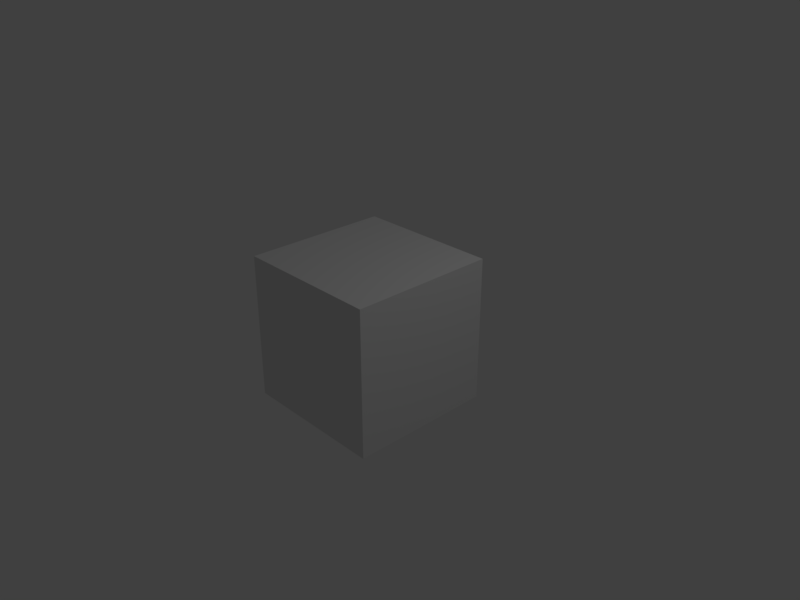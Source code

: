 # Source: Mouse.blend  (saved by Blender 2.78.5; exported with 4.5.12 LTS)
import bpy
from mathutils import Matrix  # noqa: F401  (used for matrix-valued properties, if any)

bpy.ops.wm.read_factory_settings(use_empty=True)
scene = bpy.context.scene
scene.name = 'Scene'

# ---- collections
col_collection_1 = bpy.data.collections.new('Collection 1'); scene.collection.children.link(col_collection_1)

# ---- materials (node trees are filled in below, after node groups)
mat_material = bpy.data.materials.new('Material')
mat_material.alpha_threshold = 0.0
mat_material.use_transparent_shadow = False
mat_material.roughness = 0.5
mat_material.line_color = (0.0, 0.0, 0.0, 1.0)

# ---- material node trees

# ---- world
world_world = bpy.data.worlds.new('World'); scene.world = world_world
world_world.color = (0.05088, 0.05088, 0.05088)
world_world.use_sun_shadow = False
world_world.sun_shadow_jitter_overblur = 0.0
world_world.cycles.sampling_method = 'MANUAL'

# ---- cameras
cam_camera = bpy.data.cameras.new('Camera')
cam_camera.clip_end = 100.0
cam_camera.lens = 35.0
cam_camera.sensor_width = 32.0
cam_camera.sensor_height = 18.0
cam_camera.ortho_scale = 7.314
cam_camera.dof.focus_distance = 0.0
cam_camera.dof.aperture_fstop = 128.0

# ---- lights
light_lamp = bpy.data.lights.new('Lamp', 'POINT')
light_lamp.transmission_factor = 0.0
light_lamp.cutoff_distance = 30.0
light_lamp.energy = 100.0
light_lamp.shadow_buffer_clip_start = 1.001
light_lamp.shadow_soft_size = 0.1
light_lamp.shadow_maximum_resolution = 0.006
light_lamp.use_absolute_resolution = True

# ---- meshes
me_suzanne = bpy.data.meshes.new('Suzanne')
me_suzanne.from_pydata([(0.4375, -0.7656, 0.1641), (-0.4375, -0.7656, 0.1641), (0.5, -0.6875, 0.09375), (-0.5, -0.6875, 0.09375), (0.5469, -0.5781, 0.05469), (-0.5469, -0.5781, 0.05469), (0.3516, -0.6172, -0.02344), (-0.3516, -0.6172, -0.02344), (0.3516, -0.7188, 0.03125), (-0.3516, -0.7188, 0.03125), (0.3516, -0.7812, 0.1328), (-0.3516, -0.7812, 0.1328), (0.2734, -0.7969, 0.1641), (-0.2734, -0.7969, 0.1641), (0.2031, -0.7422, 0.09375), (-0.2031, -0.7422, 0.09375), (0.1562, -0.6484, 0.05469), (-0.1562, -0.6484, 0.05469), (0.07812, -0.6562, 0.2422), (-0.07812, -0.6562, 0.2422), (0.1406, -0.7422, 0.2422), (-0.1406, -0.7422, 0.2422), (0.2422, -0.7969, 0.2422), (-0.2422, -0.7969, 0.2422), (0.2734, -0.7969, 0.3281), (-0.2734, -0.7969, 0.3281), (0.2031, -0.7422, 0.3906), (-0.2031, -0.7422, 0.3906), (0.1562, -0.6484, 0.4375), (-0.1562, -0.6484, 0.4375), (0.3516, -0.6172, 0.5156), (-0.3516, -0.6172, 0.5156), (0.3516, -0.7188, 0.4531), (-0.3516, -0.7188, 0.4531), (0.3516, -0.7812, 0.3594), (-0.3516, -0.7812, 0.3594), (0.4375, -0.7656, 0.3281), (-0.4375, -0.7656, 0.3281), (0.5, -0.6875, 0.3906), (-0.5, -0.6875, 0.3906), (0.5469, -0.5781, 0.4375), (-0.5469, -0.5781, 0.4375), (0.625, -0.5625, 0.2422), (-0.625, -0.5625, 0.2422), (0.5625, -0.6719, 0.2422), (-0.5625, -0.6719, 0.2422), (0.4688, -0.7578, 0.2422), (-0.4688, -0.7578, 0.2422), (0.4766, -0.7734, 0.2422), (-0.4766, -0.7734, 0.2422), (0.4453, -0.7812, 0.3359), (-0.4453, -0.7812, 0.3359), (0.3516, -0.8047, 0.375), (-0.3516, -0.8047, 0.375), (0.2656, -0.8203, 0.3359), (-0.2656, -0.8203, 0.3359), (0.2266, -0.8203, 0.2422), (-0.2266, -0.8203, 0.2422), (0.2656, -0.8203, 0.1562), (-0.2656, -0.8203, 0.1562), (0.3516, -0.8281, 0.2422), (-0.3516, -0.8281, 0.2422), (0.3516, -0.8047, 0.1172), (-0.3516, -0.8047, 0.1172), (0.4453, -0.7812, 0.1562), (-0.4453, -0.7812, 0.1562), (0.0, -0.7422, 0.4297), (0.0, -0.8203, 0.3516), (0.0, -0.7344, -0.6797), (0.0, -0.7812, -0.3203), (0.0, -0.7969, -0.1875), (0.0, -0.7188, -0.7734), (0.0, -0.6016, 0.4062), (0.0, -0.5703, 0.5703), (0.0, 0.5469, 0.8984), (0.0, 0.8516, 0.5625), (0.0, 0.8281, 0.07031), (0.0, 0.3516, -0.3828), (0.2031, -0.5625, -0.1875), (-0.2031, -0.5625, -0.1875), (0.3125, -0.5703, -0.4375), (-0.3125, -0.5703, -0.4375), (0.3516, -0.5703, -0.6953), (-0.3516, -0.5703, -0.6953), (0.3672, -0.5312, -0.8906), (-0.3672, -0.5312, -0.8906), (0.3281, -0.5234, -0.9453), (-0.3281, -0.5234, -0.9453), (0.1797, -0.5547, -0.9688), (-0.1797, -0.5547, -0.9688), (0.0, -0.5781, -0.9844), (0.4375, -0.5312, -0.1406), (-0.4375, -0.5312, -0.1406), (0.6328, -0.5391, -0.03906), (-0.6328, -0.5391, -0.03906), (0.8281, -0.4453, 0.1484), (-0.8281, -0.4453, 0.1484), (0.8594, -0.5938, 0.4297), (-0.8594, -0.5938, 0.4297), (0.7109, -0.625, 0.4844), (-0.7109, -0.625, 0.4844), (0.4922, -0.6875, 0.6016), (-0.4922, -0.6875, 0.6016), (0.3203, -0.7344, 0.7578), (-0.3203, -0.7344, 0.7578), (0.1562, -0.7578, 0.7188), (-0.1562, -0.7578, 0.7188), (0.0625, -0.75, 0.4922), (-0.0625, -0.75, 0.4922), (0.1641, -0.7734, 0.4141), (-0.1641, -0.7734, 0.4141), (0.125, -0.7656, 0.3047), (-0.125, -0.7656, 0.3047), (0.2031, -0.7422, 0.09375), (-0.2031, -0.7422, 0.09375), (0.375, -0.7031, 0.01562), (-0.375, -0.7031, 0.01562), (0.4922, -0.6719, 0.0625), (-0.4922, -0.6719, 0.0625), (0.625, -0.6484, 0.1875), (-0.625, -0.6484, 0.1875), (0.6406, -0.6484, 0.2969), (-0.6406, -0.6484, 0.2969), (0.6016, -0.6641, 0.375), (-0.6016, -0.6641, 0.375), (0.4297, -0.7188, 0.4375), (-0.4297, -0.7188, 0.4375), (0.25, -0.7578, 0.4688), (-0.25, -0.7578, 0.4688), (0.0, -0.7344, -0.7656), (0.1094, -0.7344, -0.7188), (-0.1094, -0.7344, -0.7188), (0.1172, -0.7109, -0.8359), (-0.1172, -0.7109, -0.8359), (0.0625, -0.6953, -0.8828), (-0.0625, -0.6953, -0.8828), (0.0, -0.6875, -0.8906), (0.0, -0.75, -0.1953), (0.0, -0.7422, -0.1406), (0.1016, -0.7422, -0.1484), (-0.1016, -0.7422, -0.1484), (0.125, -0.75, -0.2266), (-0.125, -0.75, -0.2266), (0.08594, -0.7422, -0.2891), (-0.08594, -0.7422, -0.2891), (0.3984, -0.6719, -0.04688), (-0.3984, -0.6719, -0.04688), (0.6172, -0.625, 0.05469), (-0.6172, -0.625, 0.05469), (0.7266, -0.6016, 0.2031), (-0.7266, -0.6016, 0.2031), (0.7422, -0.6562, 0.375), (-0.7422, -0.6562, 0.375), (0.6875, -0.7266, 0.4141), (-0.6875, -0.7266, 0.4141), (0.4375, -0.7969, 0.5469), (-0.4375, -0.7969, 0.5469), (0.3125, -0.8359, 0.6406), (-0.3125, -0.8359, 0.6406), (0.2031, -0.8516, 0.6172), (-0.2031, -0.8516, 0.6172), (0.1016, -0.8438, 0.4297), (-0.1016, -0.8438, 0.4297), (0.125, -0.8125, -0.1016), (-0.125, -0.8125, -0.1016), (0.2109, -0.7109, -0.4453), (-0.2109, -0.7109, -0.4453), (0.25, -0.6875, -0.7031), (-0.25, -0.6875, -0.7031), (0.2656, -0.6641, -0.8203), (-0.2656, -0.6641, -0.8203), (0.2344, -0.6328, -0.9141), (-0.2344, -0.6328, -0.9141), (0.1641, -0.6328, -0.9297), (-0.1641, -0.6328, -0.9297), (0.0, -0.6406, -0.9453), (0.0, -0.7266, 0.04688), (0.0, -0.7656, 0.2109), (0.3281, -0.7422, 0.4766), (-0.3281, -0.7422, 0.4766), (0.1641, -0.75, 0.1406), (-0.1641, -0.75, 0.1406), (0.1328, -0.7578, 0.2109), (-0.1328, -0.7578, 0.2109), (0.1172, -0.7344, -0.6875), (-0.1172, -0.7344, -0.6875), (0.07812, -0.75, -0.4453), (-0.07812, -0.75, -0.4453), (0.0, -0.75, -0.4453), (0.0, -0.7422, -0.3281), (0.09375, -0.7812, -0.2734), (-0.09375, -0.7812, -0.2734), (0.1328, -0.7969, -0.2266), (-0.1328, -0.7969, -0.2266), (0.1094, -0.7812, -0.1328), (-0.1094, -0.7812, -0.1328), (0.03906, -0.7812, -0.125), (-0.03906, -0.7812, -0.125), (0.0, -0.8281, -0.2031), (0.04688, -0.8125, -0.1484), (-0.04688, -0.8125, -0.1484), (0.09375, -0.8125, -0.1562), (-0.09375, -0.8125, -0.1562), (0.1094, -0.8281, -0.2266), (-0.1094, -0.8281, -0.2266), (0.07812, -0.8047, -0.25), (-0.07812, -0.8047, -0.25), (0.0, -0.8047, -0.2891), (0.2578, -0.5547, -0.3125), (-0.2578, -0.5547, -0.3125), (0.1641, -0.7109, -0.2422), (-0.1641, -0.7109, -0.2422), (0.1797, -0.7109, -0.3125), (-0.1797, -0.7109, -0.3125), (0.2344, -0.5547, -0.25), (-0.2344, -0.5547, -0.25), (0.0, -0.6875, -0.875), (0.04688, -0.6875, -0.8672), (-0.04688, -0.6875, -0.8672), (0.09375, -0.7109, -0.8203), (-0.09375, -0.7109, -0.8203), (0.09375, -0.7266, -0.7422), (-0.09375, -0.7266, -0.7422), (0.0, -0.6562, -0.7812), (0.09375, -0.6641, -0.75), (-0.09375, -0.6641, -0.75), (0.09375, -0.6406, -0.8125), (-0.09375, -0.6406, -0.8125), (0.04688, -0.6328, -0.8516), (-0.04688, -0.6328, -0.8516), (0.0, -0.6328, -0.8594), (0.1719, -0.7812, 0.2188), (-0.1719, -0.7812, 0.2188), (0.1875, -0.7734, 0.1562), (-0.1875, -0.7734, 0.1562), (0.3359, -0.7578, 0.4297), (-0.3359, -0.7578, 0.4297), (0.2734, -0.7734, 0.4219), (-0.2734, -0.7734, 0.4219), (0.4219, -0.7734, 0.3984), (-0.4219, -0.7734, 0.3984), (0.5625, -0.6953, 0.3516), (-0.5625, -0.6953, 0.3516), (0.5859, -0.6875, 0.2891), (-0.5859, -0.6875, 0.2891), (0.5781, -0.6797, 0.1953), (-0.5781, -0.6797, 0.1953), (0.4766, -0.7188, 0.1016), (-0.4766, -0.7188, 0.1016), (0.375, -0.7422, 0.0625), (-0.375, -0.7422, 0.0625), (0.2266, -0.7812, 0.1094), (-0.2266, -0.7812, 0.1094), (0.1797, -0.7812, 0.2969), (-0.1797, -0.7812, 0.2969), (0.2109, -0.7812, 0.375), (-0.2109, -0.7812, 0.375), (0.2344, -0.7578, 0.3594), (-0.2344, -0.7578, 0.3594), (0.1953, -0.7578, 0.2969), (-0.1953, -0.7578, 0.2969), (0.2422, -0.7578, 0.125), (-0.2422, -0.7578, 0.125), (0.375, -0.7266, 0.08594), (-0.375, -0.7266, 0.08594), (0.4609, -0.7031, 0.1172), (-0.4609, -0.7031, 0.1172), (0.5469, -0.6719, 0.2109), (-0.5469, -0.6719, 0.2109), (0.5547, -0.6719, 0.2812), (-0.5547, -0.6719, 0.2812), (0.5312, -0.6797, 0.3359), (-0.5312, -0.6797, 0.3359), (0.4141, -0.75, 0.3906), (-0.4141, -0.75, 0.3906), (0.2812, -0.7656, 0.3984), (-0.2812, -0.7656, 0.3984), (0.3359, -0.75, 0.4062), (-0.3359, -0.75, 0.4062), (0.2031, -0.75, 0.1719), (-0.2031, -0.75, 0.1719), (0.1953, -0.75, 0.2266), (-0.1953, -0.75, 0.2266), (0.1094, -0.6094, 0.4609), (-0.1094, -0.6094, 0.4609), (0.1953, -0.6172, 0.6641), (-0.1953, -0.6172, 0.6641), (0.3359, -0.5938, 0.6875), (-0.3359, -0.5938, 0.6875), (0.4844, -0.5547, 0.5547), (-0.4844, -0.5547, 0.5547), (0.6797, -0.4922, 0.4531), (-0.6797, -0.4922, 0.4531), (0.7969, -0.4609, 0.4062), (-0.7969, -0.4609, 0.4062), (0.7734, -0.375, 0.1641), (-0.7734, -0.375, 0.1641), (0.6016, -0.4141, 0.0), (-0.6016, -0.4141, 0.0), (0.4375, -0.4688, -0.09375), (-0.4375, -0.4688, -0.09375), (0.0, -0.2891, 0.8984), (0.0, 0.07812, 0.9844), (0.0, 0.6719, -0.1953), (0.0, -0.1875, -0.4609), (0.0, -0.4609, -0.9766), (0.0, -0.3438, -0.8047), (0.0, -0.3203, -0.5703), (0.0, -0.2812, -0.4844), (0.8516, -0.05469, 0.2344), (-0.8516, -0.05469, 0.2344), (0.8594, 0.04688, 0.3203), (-0.8594, 0.04688, 0.3203), (0.7734, 0.4375, 0.2656), (-0.7734, 0.4375, 0.2656), (0.4609, 0.7031, 0.4375), (-0.4609, 0.7031, 0.4375), (0.7344, -0.07031, -0.04688), (-0.7344, -0.07031, -0.04688), (0.5938, 0.1641, -0.125), (-0.5938, 0.1641, -0.125), (0.6406, 0.4297, -0.007812), (-0.6406, 0.4297, -0.007812), (0.3359, 0.6641, 0.05469), (-0.3359, 0.6641, 0.05469), (0.2344, -0.4062, -0.3516), (-0.2344, -0.4062, -0.3516), (0.1797, -0.2578, -0.4141), (-0.1797, -0.2578, -0.4141), (0.2891, -0.3828, -0.7109), (-0.2891, -0.3828, -0.7109), (0.25, -0.3906, -0.5), (-0.25, -0.3906, -0.5), (0.3281, -0.3984, -0.9141), (-0.3281, -0.3984, -0.9141), (0.1406, -0.3672, -0.7578), (-0.1406, -0.3672, -0.7578), (0.125, -0.3594, -0.5391), (-0.125, -0.3594, -0.5391), (0.1641, -0.4375, -0.9453), (-0.1641, -0.4375, -0.9453), (0.2188, -0.4297, -0.2812), (-0.2188, -0.4297, -0.2812), (0.2109, -0.4688, -0.2266), (-0.2109, -0.4688, -0.2266), (0.2031, -0.5, -0.1719), (-0.2031, -0.5, -0.1719), (0.2109, -0.1641, -0.3906), (-0.2109, -0.1641, -0.3906), (0.2969, 0.2656, -0.3125), (-0.2969, 0.2656, -0.3125), (0.3438, 0.5391, -0.1484), (-0.3438, 0.5391, -0.1484), (0.4531, 0.3828, 0.8672), (-0.4531, 0.3828, 0.8672), (0.4531, 0.07031, 0.9297), (-0.4531, 0.07031, 0.9297), (0.4531, -0.2344, 0.8516), (-0.4531, -0.2344, 0.8516), (0.4609, -0.4297, 0.5234), (-0.4609, -0.4297, 0.5234), (0.7266, -0.3359, 0.4062), (-0.7266, -0.3359, 0.4062), (0.6328, -0.2812, 0.4531), (-0.6328, -0.2812, 0.4531), (0.6406, -0.05469, 0.7031), (-0.6406, -0.05469, 0.7031), (0.7969, -0.125, 0.5625), (-0.7969, -0.125, 0.5625), (0.7969, 0.1172, 0.6172), (-0.7969, 0.1172, 0.6172), (0.6406, 0.1953, 0.75), (-0.6406, 0.1953, 0.75), (0.6406, 0.4453, 0.6797), (-0.6406, 0.4453, 0.6797), (0.7969, 0.3594, 0.5391), (-0.7969, 0.3594, 0.5391), (0.6172, 0.5859, 0.3281), (-0.6172, 0.5859, 0.3281), (0.4844, 0.5469, 0.02344), (-0.4844, 0.5469, 0.02344), (0.8203, 0.2031, 0.3281), (-0.8203, 0.2031, 0.3281), (0.4062, -0.1484, -0.1719), (-0.4062, -0.1484, -0.1719), (0.4297, 0.2109, -0.1953), (-0.4297, 0.2109, -0.1953), (0.8906, 0.2344, 0.4062), (-0.8906, 0.2344, 0.4062), (0.7734, 0.125, -0.1406), (-0.7734, 0.125, -0.1406), (1.039, 0.3281, -0.1016), (-1.039, 0.3281, -0.1016), (1.281, 0.4297, 0.05469), (-1.281, 0.4297, 0.05469), (1.352, 0.4219, 0.3203), (-1.352, 0.4219, 0.3203), (1.234, 0.4219, 0.5078), (-1.234, 0.4219, 0.5078), (1.023, 0.3125, 0.4766), (-1.023, 0.3125, 0.4766), (1.016, 0.2891, 0.4141), (-1.016, 0.2891, 0.4141), (1.188, 0.3906, 0.4375), (-1.188, 0.3906, 0.4375), (1.266, 0.4062, 0.2891), (-1.266, 0.4062, 0.2891), (1.211, 0.4062, 0.07812), (-1.211, 0.4062, 0.07812), (1.031, 0.3047, -0.03906), (-1.031, 0.3047, -0.03906), (0.8281, 0.1328, -0.07031), (-0.8281, 0.1328, -0.07031), (0.9219, 0.2188, 0.3594), (-0.9219, 0.2188, 0.3594), (0.9453, 0.2891, 0.3047), (-0.9453, 0.2891, 0.3047), (0.8828, 0.2109, -0.02344), (-0.8828, 0.2109, -0.02344), (1.039, 0.3672, 0.0), (-1.039, 0.3672, 0.0), (1.188, 0.4453, 0.09375), (-1.188, 0.4453, 0.09375), (1.234, 0.4453, 0.25), (-1.234, 0.4453, 0.25), (1.172, 0.4375, 0.3594), (-1.172, 0.4375, 0.3594), (1.023, 0.3594, 0.3438), (-1.023, 0.3594, 0.3438), (0.8438, 0.2109, 0.2891), (-0.8438, 0.2109, 0.2891), (0.8359, 0.2734, 0.1719), (-0.8359, 0.2734, 0.1719), (0.7578, 0.2734, 0.09375), (-0.7578, 0.2734, 0.09375), (0.8203, 0.2734, 0.08594), (-0.8203, 0.2734, 0.08594), (0.8438, 0.2734, 0.01562), (-0.8438, 0.2734, 0.01562), (0.8125, 0.2734, -0.01562), (-0.8125, 0.2734, -0.01562), (0.7266, 0.07031, 0.0), (-0.7266, 0.07031, 0.0), (0.7188, 0.1719, -0.02344), (-0.7188, 0.1719, -0.02344), (0.7188, 0.1875, 0.03906), (-0.7188, 0.1875, 0.03906), (0.7969, 0.2109, 0.2031), (-0.7969, 0.2109, 0.2031), (0.8906, 0.2656, 0.2422), (-0.8906, 0.2656, 0.2422), (0.8906, 0.3203, 0.2344), (-0.8906, 0.3203, 0.2344), (0.8125, 0.3203, -0.01562), (-0.8125, 0.3203, -0.01562), (0.8516, 0.3203, 0.01562), (-0.8516, 0.3203, 0.01562), (0.8281, 0.3203, 0.07812), (-0.8281, 0.3203, 0.07812), (0.7656, 0.3203, 0.09375), (-0.7656, 0.3203, 0.09375), (0.8438, 0.3203, 0.1719), (-0.8438, 0.3203, 0.1719), (1.039, 0.4141, 0.3281), (-1.039, 0.4141, 0.3281), (1.188, 0.4844, 0.3438), (-1.188, 0.4844, 0.3438), (1.258, 0.4922, 0.2422), (-1.258, 0.4922, 0.2422), (1.211, 0.4844, 0.08594), (-1.211, 0.4844, 0.08594), (1.047, 0.4219, 0.0), (-1.047, 0.4219, 0.0), (0.8828, 0.2656, -0.01562), (-0.8828, 0.2656, -0.01562), (0.9531, 0.3438, 0.2891), (-0.9531, 0.3438, 0.2891), (0.8906, 0.3281, 0.1094), (-0.8906, 0.3281, 0.1094), (0.9375, 0.3359, 0.0625), (-0.9375, 0.3359, 0.0625), (1.0, 0.3672, 0.125), (-1.0, 0.3672, 0.125), (0.9609, 0.3516, 0.1719), (-0.9609, 0.3516, 0.1719), (1.016, 0.375, 0.2344), (-1.016, 0.375, 0.2344), (1.055, 0.3828, 0.1875), (-1.055, 0.3828, 0.1875), (1.109, 0.3906, 0.2109), (-1.109, 0.3906, 0.2109), (1.086, 0.3906, 0.2734), (-1.086, 0.3906, 0.2734), (1.023, 0.4844, 0.4375), (-1.023, 0.4844, 0.4375), (1.25, 0.5469, 0.4688), (-1.25, 0.5469, 0.4688), (1.367, 0.5, 0.2969), (-1.367, 0.5, 0.2969), (1.312, 0.5312, 0.05469), (-1.312, 0.5312, 0.05469), (1.039, 0.4922, -0.08594), (-1.039, 0.4922, -0.08594), (0.7891, 0.3281, -0.125), (-0.7891, 0.3281, -0.125), (0.8594, 0.3828, 0.3828), (-0.8594, 0.3828, 0.3828)], [], [(46, 0, 2, 44), (3, 1, 47, 45), (44, 2, 4, 42), (5, 3, 45, 43), (2, 8, 6, 4), (7, 9, 3, 5), (0, 10, 8, 2), (9, 11, 1, 3), (10, 12, 14, 8), (15, 13, 11, 9), (8, 14, 16, 6), (17, 15, 9, 7), (14, 20, 18, 16), (19, 21, 15, 17), (12, 22, 20, 14), (21, 23, 13, 15), (22, 24, 26, 20), (27, 25, 23, 21), (20, 26, 28, 18), (29, 27, 21, 19), (26, 32, 30, 28), (31, 33, 27, 29), (24, 34, 32, 26), (33, 35, 25, 27), (34, 36, 38, 32), (39, 37, 35, 33), (32, 38, 40, 30), (41, 39, 33, 31), (38, 44, 42, 40), (43, 45, 39, 41), (36, 46, 44, 38), (45, 47, 37, 39), (46, 36, 50, 48), (51, 37, 47, 49), (36, 34, 52, 50), (53, 35, 37, 51), (34, 24, 54, 52), (55, 25, 35, 53), (24, 22, 56, 54), (57, 23, 25, 55), (22, 12, 58, 56), (59, 13, 23, 57), (12, 10, 62, 58), (63, 11, 13, 59), (10, 0, 64, 62), (65, 1, 11, 63), (0, 46, 48, 64), (49, 47, 1, 65), (60, 64, 48), (49, 65, 61), (62, 64, 60), (61, 65, 63), (60, 58, 62), (63, 59, 61), (60, 56, 58), (59, 57, 61), (60, 54, 56), (57, 55, 61), (60, 52, 54), (55, 53, 61), (60, 50, 52), (53, 51, 61), (60, 48, 50), (51, 49, 61), (88, 173, 175, 90), (175, 174, 89, 90), (86, 171, 173, 88), (174, 172, 87, 89), (84, 169, 171, 86), (172, 170, 85, 87), (82, 167, 169, 84), (170, 168, 83, 85), (80, 165, 167, 82), (168, 166, 81, 83), (78, 91, 145, 163), (146, 92, 79, 164), (91, 93, 147, 145), (148, 94, 92, 146), (93, 95, 149, 147), (150, 96, 94, 148), (95, 97, 151, 149), (152, 98, 96, 150), (97, 99, 153, 151), (154, 100, 98, 152), (99, 101, 155, 153), (156, 102, 100, 154), (101, 103, 157, 155), (158, 104, 102, 156), (103, 105, 159, 157), (160, 106, 104, 158), (105, 107, 161, 159), (162, 108, 106, 160), (107, 66, 67, 161), (67, 66, 108, 162), (109, 127, 159, 161), (160, 128, 110, 162), (127, 178, 157, 159), (158, 179, 128, 160), (125, 155, 157, 178), (158, 156, 126, 179), (123, 153, 155, 125), (156, 154, 124, 126), (121, 151, 153, 123), (154, 152, 122, 124), (119, 149, 151, 121), (152, 150, 120, 122), (117, 147, 149, 119), (150, 148, 118, 120), (115, 145, 147, 117), (148, 146, 116, 118), (113, 163, 145, 115), (146, 164, 114, 116), (113, 180, 176, 163), (176, 181, 114, 164), (109, 161, 67, 111), (67, 162, 110, 112), (111, 67, 177, 182), (177, 67, 112, 183), (176, 180, 182, 177), (183, 181, 176, 177), (134, 136, 175, 173), (175, 136, 135, 174), (132, 134, 173, 171), (174, 135, 133, 172), (130, 132, 171, 169), (172, 133, 131, 170), (165, 186, 184, 167), (185, 187, 166, 168), (130, 169, 167, 184), (168, 170, 131, 185), (143, 189, 188, 186), (188, 189, 144, 187), (184, 186, 188, 68), (188, 187, 185, 68), (129, 130, 184, 68), (185, 131, 129, 68), (141, 192, 190, 143), (191, 193, 142, 144), (139, 194, 192, 141), (193, 195, 140, 142), (138, 196, 194, 139), (195, 197, 138, 140), (137, 70, 196, 138), (197, 70, 137, 138), (189, 143, 190, 69), (191, 144, 189, 69), (69, 190, 205, 207), (206, 191, 69, 207), (70, 198, 199, 196), (200, 198, 70, 197), (196, 199, 201, 194), (202, 200, 197, 195), (194, 201, 203, 192), (204, 202, 195, 193), (192, 203, 205, 190), (206, 204, 193, 191), (198, 203, 201, 199), (202, 204, 198, 200), (198, 207, 205, 203), (206, 207, 198, 204), (138, 139, 163, 176), (164, 140, 138, 176), (139, 141, 210, 163), (211, 142, 140, 164), (141, 143, 212, 210), (213, 144, 142, 211), (143, 186, 165, 212), (166, 187, 144, 213), (80, 208, 212, 165), (213, 209, 81, 166), (208, 214, 210, 212), (211, 215, 209, 213), (78, 163, 210, 214), (211, 164, 79, 215), (130, 129, 71, 221), (71, 129, 131, 222), (132, 130, 221, 219), (222, 131, 133, 220), (134, 132, 219, 217), (220, 133, 135, 218), (136, 134, 217, 216), (218, 135, 136, 216), (216, 217, 228, 230), (229, 218, 216, 230), (217, 219, 226, 228), (227, 220, 218, 229), (219, 221, 224, 226), (225, 222, 220, 227), (221, 71, 223, 224), (223, 71, 222, 225), (223, 230, 228, 224), (229, 230, 223, 225), (224, 228, 226), (227, 229, 225), (182, 180, 233, 231), (234, 181, 183, 232), (111, 182, 231, 253), (232, 183, 112, 254), (109, 111, 253, 255), (254, 112, 110, 256), (180, 113, 251, 233), (252, 114, 181, 234), (113, 115, 249, 251), (250, 116, 114, 252), (115, 117, 247, 249), (248, 118, 116, 250), (117, 119, 245, 247), (246, 120, 118, 248), (119, 121, 243, 245), (244, 122, 120, 246), (121, 123, 241, 243), (242, 124, 122, 244), (123, 125, 239, 241), (240, 126, 124, 242), (125, 178, 235, 239), (236, 179, 126, 240), (178, 127, 237, 235), (238, 128, 179, 236), (127, 109, 255, 237), (256, 110, 128, 238), (237, 255, 257, 275), (258, 256, 238, 276), (235, 237, 275, 277), (276, 238, 236, 278), (239, 235, 277, 273), (278, 236, 240, 274), (241, 239, 273, 271), (274, 240, 242, 272), (243, 241, 271, 269), (272, 242, 244, 270), (245, 243, 269, 267), (270, 244, 246, 268), (247, 245, 267, 265), (268, 246, 248, 266), (249, 247, 265, 263), (266, 248, 250, 264), (251, 249, 263, 261), (264, 250, 252, 262), (233, 251, 261, 279), (262, 252, 234, 280), (255, 253, 259, 257), (260, 254, 256, 258), (253, 231, 281, 259), (282, 232, 254, 260), (231, 233, 279, 281), (280, 234, 232, 282), (66, 107, 283, 72), (284, 108, 66, 72), (107, 105, 285, 283), (286, 106, 108, 284), (105, 103, 287, 285), (288, 104, 106, 286), (103, 101, 289, 287), (290, 102, 104, 288), (101, 99, 291, 289), (292, 100, 102, 290), (99, 97, 293, 291), (294, 98, 100, 292), (97, 95, 295, 293), (296, 96, 98, 294), (95, 93, 297, 295), (298, 94, 96, 296), (93, 91, 299, 297), (300, 92, 94, 298), (307, 308, 327, 337), (328, 308, 307, 338), (306, 307, 337, 335), (338, 307, 306, 336), (305, 306, 335, 339), (336, 306, 305, 340), (88, 90, 305, 339), (305, 90, 89, 340), (86, 88, 339, 333), (340, 89, 87, 334), (84, 86, 333, 329), (334, 87, 85, 330), (82, 84, 329, 331), (330, 85, 83, 332), (329, 335, 337, 331), (338, 336, 330, 332), (329, 333, 339, 335), (340, 334, 330, 336), (325, 331, 337, 327), (338, 332, 326, 328), (80, 82, 331, 325), (332, 83, 81, 326), (208, 341, 343, 214), (344, 342, 209, 215), (80, 325, 341, 208), (342, 326, 81, 209), (78, 214, 343, 345), (344, 215, 79, 346), (78, 345, 299, 91), (300, 346, 79, 92), (76, 323, 351, 303), (352, 324, 76, 303), (303, 351, 349, 77), (350, 352, 303, 77), (77, 349, 347, 304), (348, 350, 77, 304), (304, 347, 327, 308), (328, 348, 304, 308), (325, 327, 347, 341), (348, 328, 326, 342), (295, 297, 317, 309), (318, 298, 296, 310), (75, 315, 323, 76), (324, 316, 75, 76), (301, 357, 355, 302), (356, 358, 301, 302), (302, 355, 353, 74), (354, 356, 302, 74), (74, 353, 315, 75), (316, 354, 74, 75), (291, 293, 361, 363), (362, 294, 292, 364), (363, 361, 367, 365), (368, 362, 364, 366), (365, 367, 369, 371), (370, 368, 366, 372), (371, 369, 375, 373), (376, 370, 372, 374), (313, 377, 373, 375), (374, 378, 314, 376), (315, 353, 373, 377), (374, 354, 316, 378), (353, 355, 371, 373), (372, 356, 354, 374), (355, 357, 365, 371), (366, 358, 356, 372), (357, 359, 363, 365), (364, 360, 358, 366), (289, 291, 363, 359), (364, 292, 290, 360), (73, 359, 357, 301), (358, 360, 73, 301), (283, 285, 287, 289), (288, 286, 284, 290), (283, 289, 359, 73), (360, 290, 284, 73), (72, 283, 73), (73, 284, 72), (293, 295, 309, 361), (310, 296, 294, 362), (309, 311, 367, 361), (368, 312, 310, 362), (311, 381, 369, 367), (370, 382, 312, 368), (313, 375, 369, 381), (370, 376, 314, 382), (347, 349, 385, 383), (386, 350, 348, 384), (317, 383, 385, 319), (386, 384, 318, 320), (297, 299, 383, 317), (384, 300, 298, 318), (299, 343, 341, 383), (342, 344, 300, 384), (341, 347, 383), (384, 348, 342), (299, 345, 343), (344, 346, 300), (313, 321, 379, 377), (380, 322, 314, 378), (315, 377, 379, 323), (380, 378, 316, 324), (319, 385, 379, 321), (380, 386, 320, 322), (349, 351, 379, 385), (380, 352, 350, 386), (323, 379, 351), (352, 380, 324), (399, 387, 413, 401), (414, 388, 400, 402), (399, 401, 403, 397), (404, 402, 400, 398), (397, 403, 405, 395), (406, 404, 398, 396), (395, 405, 407, 393), (408, 406, 396, 394), (393, 407, 409, 391), (410, 408, 394, 392), (391, 409, 411, 389), (412, 410, 392, 390), (409, 419, 417, 411), (418, 420, 410, 412), (407, 421, 419, 409), (420, 422, 408, 410), (405, 423, 421, 407), (422, 424, 406, 408), (403, 425, 423, 405), (424, 426, 404, 406), (401, 427, 425, 403), (426, 428, 402, 404), (401, 413, 415, 427), (416, 414, 402, 428), (317, 319, 443, 441), (444, 320, 318, 442), (319, 389, 411, 443), (412, 390, 320, 444), (309, 317, 441, 311), (442, 318, 310, 312), (381, 429, 413, 387), (414, 430, 382, 388), (411, 417, 439, 443), (440, 418, 412, 444), (437, 445, 443, 439), (444, 446, 438, 440), (433, 445, 437, 435), (438, 446, 434, 436), (431, 447, 445, 433), (446, 448, 432, 434), (429, 447, 431, 449), (432, 448, 430, 450), (413, 429, 449, 415), (450, 430, 414, 416), (311, 447, 429, 381), (430, 448, 312, 382), (311, 441, 445, 447), (446, 442, 312, 448), (441, 443, 445), (446, 444, 442), (415, 449, 451, 475), (452, 450, 416, 476), (449, 431, 461, 451), (462, 432, 450, 452), (431, 433, 459, 461), (460, 434, 432, 462), (433, 435, 457, 459), (458, 436, 434, 460), (435, 437, 455, 457), (456, 438, 436, 458), (437, 439, 453, 455), (454, 440, 438, 456), (439, 417, 473, 453), (474, 418, 440, 454), (427, 415, 475, 463), (476, 416, 428, 464), (425, 427, 463, 465), (464, 428, 426, 466), (423, 425, 465, 467), (466, 426, 424, 468), (421, 423, 467, 469), (468, 424, 422, 470), (419, 421, 469, 471), (470, 422, 420, 472), (417, 419, 471, 473), (472, 420, 418, 474), (457, 455, 479, 477), (480, 456, 458, 478), (477, 479, 481, 483), (482, 480, 478, 484), (483, 481, 487, 485), (488, 482, 484, 486), (485, 487, 489, 491), (490, 488, 486, 492), (463, 475, 485, 491), (486, 476, 464, 492), (451, 483, 485, 475), (486, 484, 452, 476), (451, 461, 477, 483), (478, 462, 452, 484), (457, 477, 461, 459), (462, 478, 458, 460), (453, 473, 479, 455), (480, 474, 454, 456), (471, 481, 479, 473), (480, 482, 472, 474), (469, 487, 481, 471), (482, 488, 470, 472), (467, 489, 487, 469), (488, 490, 468, 470), (465, 491, 489, 467), (490, 492, 466, 468), (463, 491, 465), (466, 492, 464), (391, 389, 503, 501), (504, 390, 392, 502), (393, 391, 501, 499), (502, 392, 394, 500), (395, 393, 499, 497), (500, 394, 396, 498), (397, 395, 497, 495), (498, 396, 398, 496), (399, 397, 495, 493), (496, 398, 400, 494), (387, 399, 493, 505), (494, 400, 388, 506), (493, 501, 503, 505), (504, 502, 494, 506), (493, 495, 499, 501), (500, 496, 494, 502), (495, 497, 499), (500, 498, 496), (313, 381, 387, 505), (388, 382, 314, 506), (313, 505, 503, 321), (504, 506, 314, 322), (319, 321, 503, 389), (504, 322, 320, 390)])
me_suzanne.use_remesh_preserve_volume = False
me_suzanne.use_remesh_preserve_attributes = False
me_suzanne.use_mirror_vertex_groups = False
me_suzanne.update()
me_cube = bpy.data.meshes.new('Cube')
me_cube.from_pydata([(1.0, 1.0, -1.0), (1.0, -1.0, -1.0), (-1.0, -1.0, -1.0), (-1.0, 1.0, -1.0), (1.0, 1.0, 1.0), (1.0, -1.0, 1.0), (-1.0, -1.0, 1.0), (-1.0, 1.0, 1.0)], [], [(0, 1, 2, 3), (4, 7, 6, 5), (0, 4, 5, 1), (1, 5, 6, 2), (2, 6, 7, 3), (4, 0, 3, 7)])
me_cube.materials.append(mat_material)
me_cube.use_remesh_preserve_volume = False
me_cube.use_remesh_preserve_attributes = False
me_cube.use_mirror_vertex_groups = False
me_cube.update()

# ---- objects
ob_cam2 = bpy.data.objects.new('Cam2', cam_camera)
ob_suzanne = bpy.data.objects.new('Suzanne', me_suzanne)
ob_cube = bpy.data.objects.new('Cube', me_cube)
ob_lamp = bpy.data.objects.new('Lamp', light_lamp)
ob_cam1 = bpy.data.objects.new('Cam1', cam_camera)

# ---- transforms, parenting, visibility, modifiers, constraints
ob_cam2.location = (17.48, -6.508, 5.344)
ob_cam2.rotation_euler = (1.109, 0.0, 0.8149)
ob_cam2.lock_rotations_4d = False
ob_cam2.empty_display_type = 'ARROWS'
ob_cam2.color = (0.0, 0.0, 0.0, 0.0)
ob_cam2.display_type = 'WIRE'
ob_cam2.lineart.crease_threshold = 0.0
ob_suzanne.location = (10.0, 0.0, 0.0)
ob_suzanne.lineart.crease_threshold = 0.0
ob_cube.location = (0.0, 0.0, 0.0)
ob_cube.lock_rotations_4d = False
ob_cube.empty_display_type = 'ARROWS'
ob_cube.lineart.crease_threshold = 0.0
ob_lamp.location = (4.076, 1.005, 5.904)
ob_lamp.rotation_euler = (0.6503, 0.05522, 1.866)
ob_lamp.lock_rotations_4d = False
ob_lamp.empty_display_type = 'ARROWS'
ob_lamp.color = (0.0, 0.0, 0.0, 0.0)
ob_lamp.lineart.crease_threshold = 0.0
ob_cam1.location = (7.481, -6.508, 5.344)
ob_cam1.rotation_euler = (1.109, 0.0, 0.8149)
ob_cam1.lock_rotations_4d = False
ob_cam1.empty_display_type = 'ARROWS'
ob_cam1.color = (0.0, 0.0, 0.0, 0.0)
ob_cam1.display_type = 'WIRE'
ob_cam1.lineart.crease_threshold = 0.0

# ---- collection membership
col_collection_1.objects.link(ob_cam2)
col_collection_1.objects.link(ob_suzanne)
col_collection_1.objects.link(ob_cube)
col_collection_1.objects.link(ob_lamp)
col_collection_1.objects.link(ob_cam1)

# ---- scene / render settings (as saved in the file)
scene.camera = ob_cam1
scene.frame_start = 1; scene.frame_end = 250; scene.frame_set(1)
scene.render.engine = 'BLENDER_EEVEE_NEXT'
scene.render.resolution_x = 640
scene.render.resolution_y = 480
scene.render.resolution_percentage = 50
scene.render.dither_intensity = 0.0
scene.cycles.use_denoising = False
scene.cycles.samples = 128
scene.cycles.sampling_pattern = 'TABULATED_SOBOL'
scene.cycles.use_adaptive_sampling = False
scene.cycles.use_light_tree = False
scene.cycles.blur_glossy = 0.0
scene.cycles.sample_clamp_indirect = 0.0
scene.view_settings.view_transform = 'Standard'
bpy.context.view_layer.update()
